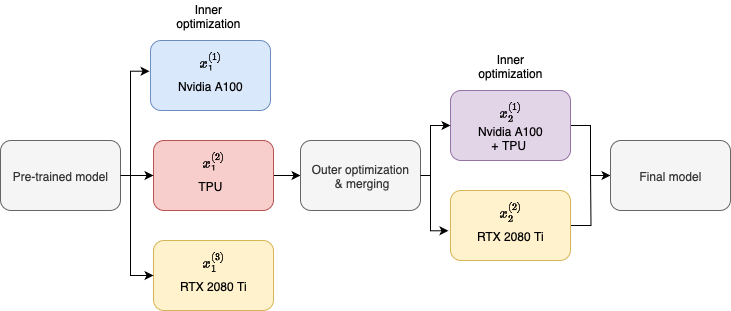

The diagram above was exported from draw.io. Its source (the exported page's mxGraphModel, read from the mxfile embedded in the PNG):
<mxGraphModel dx="788" dy="503" grid="1" gridSize="10" guides="1" tooltips="1" connect="1" arrows="1" fold="1" page="1" pageScale="1" pageWidth="827" pageHeight="1169" math="1" shadow="0">
  <root>
    <mxCell id="0" />
    <mxCell id="1" parent="0" />
    <mxCell id="kOX9mSbehAb6SaT_XRP9-1" value="$$x^{(1)}_{1}$$&lt;div&gt;&lt;br&gt;&lt;/div&gt;&lt;div&gt;&lt;br&gt;&lt;/div&gt;" style="rounded=1;whiteSpace=wrap;html=1;fillColor=#dae8fc;strokeColor=#6c8ebf;" vertex="1" parent="1">
      <mxGeometry x="180" y="270" width="120" height="70" as="geometry" />
    </mxCell>
    <mxCell id="kOX9mSbehAb6SaT_XRP9-2" value="Nvidia A100" style="text;html=1;align=center;verticalAlign=middle;whiteSpace=wrap;rounded=0;fillColor=#dae8fc;strokeColor=none;" vertex="1" parent="1">
      <mxGeometry x="205" y="300" width="70" height="30" as="geometry" />
    </mxCell>
    <mxCell id="kOX9mSbehAb6SaT_XRP9-3" style="edgeStyle=orthogonalEdgeStyle;rounded=0;orthogonalLoop=1;jettySize=auto;html=1;exitX=1;exitY=0.5;exitDx=0;exitDy=0;entryX=0;entryY=0.5;entryDx=0;entryDy=0;" edge="1" parent="1" source="kOX9mSbehAb6SaT_XRP9-4" target="kOX9mSbehAb6SaT_XRP9-18">
      <mxGeometry relative="1" as="geometry" />
    </mxCell>
    <mxCell id="kOX9mSbehAb6SaT_XRP9-4" value="$$x^{(2)}_{1}$$&lt;div&gt;&lt;br&gt;&lt;/div&gt;&lt;div&gt;&lt;br&gt;&lt;/div&gt;" style="rounded=1;whiteSpace=wrap;html=1;fillColor=#f8cecc;strokeColor=#b85450;" vertex="1" parent="1">
      <mxGeometry x="183" y="370" width="120" height="70" as="geometry" />
    </mxCell>
    <mxCell id="kOX9mSbehAb6SaT_XRP9-5" value="TPU" style="text;html=1;align=center;verticalAlign=middle;whiteSpace=wrap;rounded=0;fillColor=#f8cecc;strokeColor=none;" vertex="1" parent="1">
      <mxGeometry x="205" y="400" width="70" height="30" as="geometry" />
    </mxCell>
    <mxCell id="kOX9mSbehAb6SaT_XRP9-6" value="$$x^{(3)}_{1}$$&lt;div&gt;&lt;br&gt;&lt;/div&gt;&lt;div&gt;&lt;br&gt;&lt;/div&gt;" style="rounded=1;whiteSpace=wrap;html=1;fillColor=#fff2cc;strokeColor=#d6b656;" vertex="1" parent="1">
      <mxGeometry x="183" y="470" width="120" height="70" as="geometry" />
    </mxCell>
    <mxCell id="kOX9mSbehAb6SaT_XRP9-7" value="RTX 2080 Ti" style="text;html=1;align=center;verticalAlign=middle;whiteSpace=wrap;rounded=0;" vertex="1" parent="1">
      <mxGeometry x="208" y="500" width="70" height="30" as="geometry" />
    </mxCell>
    <mxCell id="kOX9mSbehAb6SaT_XRP9-8" style="edgeStyle=orthogonalEdgeStyle;rounded=0;orthogonalLoop=1;jettySize=auto;html=1;exitX=1;exitY=0.5;exitDx=0;exitDy=0;entryX=0;entryY=0.5;entryDx=0;entryDy=0;" edge="1" parent="1" source="kOX9mSbehAb6SaT_XRP9-9" target="kOX9mSbehAb6SaT_XRP9-19">
      <mxGeometry relative="1" as="geometry" />
    </mxCell>
    <mxCell id="kOX9mSbehAb6SaT_XRP9-9" value="$$x^{(1)}_{2}$$&lt;div&gt;&lt;br&gt;&lt;/div&gt;&lt;div&gt;&lt;br&gt;&lt;/div&gt;" style="rounded=1;whiteSpace=wrap;html=1;fillColor=#e1d5e7;strokeColor=#9673a6;" vertex="1" parent="1">
      <mxGeometry x="480" y="320" width="120" height="70" as="geometry" />
    </mxCell>
    <mxCell id="kOX9mSbehAb6SaT_XRP9-10" value="Nvidia A100 + TPU&amp;nbsp;" style="text;html=1;align=center;verticalAlign=middle;whiteSpace=wrap;rounded=0;fillColor=#e1d5e7;strokeColor=none;" vertex="1" parent="1">
      <mxGeometry x="505" y="352" width="70" height="30" as="geometry" />
    </mxCell>
    <mxCell id="kOX9mSbehAb6SaT_XRP9-11" style="edgeStyle=orthogonalEdgeStyle;rounded=0;orthogonalLoop=1;jettySize=auto;html=1;exitX=1;exitY=0.5;exitDx=0;exitDy=0;endArrow=none;endFill=0;" edge="1" parent="1" source="kOX9mSbehAb6SaT_XRP9-12">
      <mxGeometry relative="1" as="geometry">
        <mxPoint x="620" y="400" as="targetPoint" />
      </mxGeometry>
    </mxCell>
    <mxCell id="kOX9mSbehAb6SaT_XRP9-12" value="$$x^{(2)}_{2}$$&lt;div&gt;&lt;br&gt;&lt;/div&gt;&lt;div&gt;&lt;br&gt;&lt;/div&gt;" style="rounded=1;whiteSpace=wrap;html=1;fillColor=#fff2cc;strokeColor=#d6b656;" vertex="1" parent="1">
      <mxGeometry x="480" y="420" width="120" height="70" as="geometry" />
    </mxCell>
    <mxCell id="kOX9mSbehAb6SaT_XRP9-13" value="RTX 2080 Ti" style="text;html=1;align=center;verticalAlign=middle;whiteSpace=wrap;rounded=0;" vertex="1" parent="1">
      <mxGeometry x="505" y="450" width="70" height="30" as="geometry" />
    </mxCell>
    <mxCell id="kOX9mSbehAb6SaT_XRP9-14" style="edgeStyle=orthogonalEdgeStyle;rounded=0;orthogonalLoop=1;jettySize=auto;html=1;exitX=1;exitY=0.5;exitDx=0;exitDy=0;entryX=0;entryY=0.5;entryDx=0;entryDy=0;" edge="1" parent="1" source="kOX9mSbehAb6SaT_XRP9-16" target="kOX9mSbehAb6SaT_XRP9-4">
      <mxGeometry relative="1" as="geometry" />
    </mxCell>
    <mxCell id="kOX9mSbehAb6SaT_XRP9-15" style="edgeStyle=orthogonalEdgeStyle;rounded=0;orthogonalLoop=1;jettySize=auto;html=1;exitX=1;exitY=0.5;exitDx=0;exitDy=0;entryX=0;entryY=0.5;entryDx=0;entryDy=0;" edge="1" parent="1" source="kOX9mSbehAb6SaT_XRP9-16" target="kOX9mSbehAb6SaT_XRP9-6">
      <mxGeometry relative="1" as="geometry">
        <Array as="points">
          <mxPoint x="160" y="405" />
          <mxPoint x="160" y="505" />
        </Array>
      </mxGeometry>
    </mxCell>
    <mxCell id="kOX9mSbehAb6SaT_XRP9-16" value="&lt;div&gt;Pre-trained model&lt;/div&gt;" style="rounded=1;whiteSpace=wrap;html=1;fillColor=#f5f5f5;strokeColor=#666666;fontColor=#333333;" vertex="1" parent="1">
      <mxGeometry x="30" y="370" width="120" height="70" as="geometry" />
    </mxCell>
    <mxCell id="kOX9mSbehAb6SaT_XRP9-17" style="edgeStyle=orthogonalEdgeStyle;rounded=0;orthogonalLoop=1;jettySize=auto;html=1;exitX=1;exitY=0.5;exitDx=0;exitDy=0;entryX=0;entryY=0.5;entryDx=0;entryDy=0;" edge="1" parent="1" source="kOX9mSbehAb6SaT_XRP9-18" target="kOX9mSbehAb6SaT_XRP9-9">
      <mxGeometry relative="1" as="geometry">
        <Array as="points">
          <mxPoint x="460" y="405" />
          <mxPoint x="460" y="355" />
        </Array>
      </mxGeometry>
    </mxCell>
    <mxCell id="kOX9mSbehAb6SaT_XRP9-18" value="&lt;div&gt;Outer optimization&lt;/div&gt;&lt;div&gt;&amp;nbsp;&amp;amp; merging&lt;/div&gt;" style="rounded=1;whiteSpace=wrap;html=1;fillColor=#f5f5f5;strokeColor=#666666;fontColor=#333333;" vertex="1" parent="1">
      <mxGeometry x="330" y="370" width="120" height="70" as="geometry" />
    </mxCell>
    <mxCell id="kOX9mSbehAb6SaT_XRP9-19" value="&lt;div&gt;Final model&lt;/div&gt;" style="rounded=1;whiteSpace=wrap;html=1;fillColor=#f5f5f5;strokeColor=#666666;fontColor=#333333;" vertex="1" parent="1">
      <mxGeometry x="640" y="370" width="120" height="70" as="geometry" />
    </mxCell>
    <mxCell id="kOX9mSbehAb6SaT_XRP9-20" style="edgeStyle=orthogonalEdgeStyle;rounded=0;orthogonalLoop=1;jettySize=auto;html=1;exitX=1;exitY=0.5;exitDx=0;exitDy=0;entryX=-0.008;entryY=0.439;entryDx=0;entryDy=0;entryPerimeter=0;" edge="1" parent="1" source="kOX9mSbehAb6SaT_XRP9-16" target="kOX9mSbehAb6SaT_XRP9-1">
      <mxGeometry relative="1" as="geometry">
        <Array as="points">
          <mxPoint x="160" y="405" />
          <mxPoint x="160" y="301" />
        </Array>
      </mxGeometry>
    </mxCell>
    <mxCell id="kOX9mSbehAb6SaT_XRP9-21" style="edgeStyle=orthogonalEdgeStyle;rounded=0;orthogonalLoop=1;jettySize=auto;html=1;exitX=1;exitY=0.5;exitDx=0;exitDy=0;entryX=-0.017;entryY=0.575;entryDx=0;entryDy=0;entryPerimeter=0;" edge="1" parent="1" source="kOX9mSbehAb6SaT_XRP9-18" target="kOX9mSbehAb6SaT_XRP9-12">
      <mxGeometry relative="1" as="geometry">
        <Array as="points">
          <mxPoint x="460" y="405" />
          <mxPoint x="460" y="460" />
        </Array>
      </mxGeometry>
    </mxCell>
    <mxCell id="kOX9mSbehAb6SaT_XRP9-22" value="Inner optimization" style="text;html=1;align=center;verticalAlign=middle;whiteSpace=wrap;rounded=0;" vertex="1" parent="1">
      <mxGeometry x="208" y="230" width="60" height="30" as="geometry" />
    </mxCell>
    <mxCell id="kOX9mSbehAb6SaT_XRP9-23" value="Inner optimization" style="text;html=1;align=center;verticalAlign=middle;whiteSpace=wrap;rounded=0;" vertex="1" parent="1">
      <mxGeometry x="510" y="280" width="60" height="30" as="geometry" />
    </mxCell>
  </root>
</mxGraphModel>